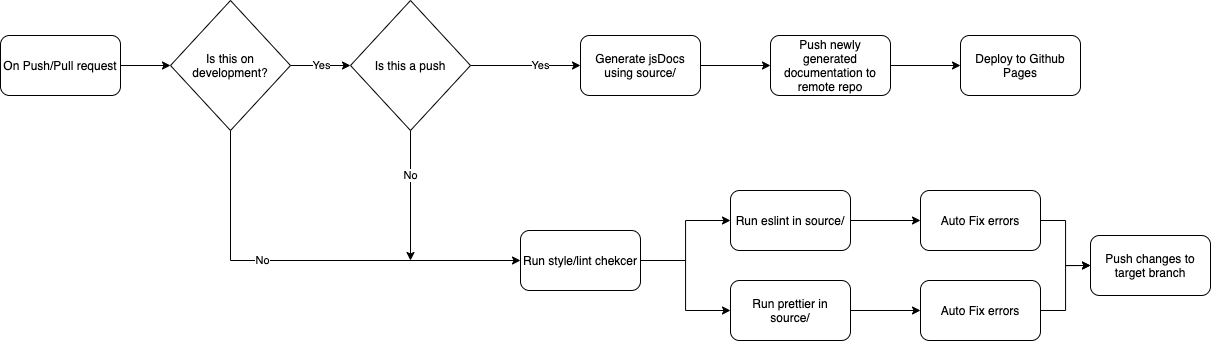

The diagram above was exported from draw.io. Its source (the exported page's mxGraphModel, read from the mxfile embedded in the PNG):
<mxGraphModel dx="1176" dy="836" grid="1" gridSize="10" guides="1" tooltips="1" connect="1" arrows="1" fold="1" page="1" pageScale="1" pageWidth="1400" pageHeight="850" math="0" shadow="0">
  <root>
    <mxCell id="0" />
    <mxCell id="1" parent="0" />
    <mxCell id="16" style="edgeStyle=orthogonalEdgeStyle;rounded=0;orthogonalLoop=1;jettySize=auto;html=1;entryX=0;entryY=0.5;entryDx=0;entryDy=0;" edge="1" parent="1" source="2" target="3">
      <mxGeometry relative="1" as="geometry" />
    </mxCell>
    <mxCell id="2" value="On Push/Pull request" style="rounded=1;whiteSpace=wrap;html=1;" vertex="1" parent="1">
      <mxGeometry x="40" y="195" width="120" height="60" as="geometry" />
    </mxCell>
    <mxCell id="24" style="edgeStyle=orthogonalEdgeStyle;rounded=0;orthogonalLoop=1;jettySize=auto;html=1;entryX=0;entryY=0.5;entryDx=0;entryDy=0;" edge="1" parent="1" source="3" target="9">
      <mxGeometry relative="1" as="geometry">
        <Array as="points">
          <mxPoint x="270" y="420" />
        </Array>
      </mxGeometry>
    </mxCell>
    <mxCell id="25" value="No" style="edgeLabel;html=1;align=center;verticalAlign=middle;resizable=0;points=[];" vertex="1" connectable="0" parent="24">
      <mxGeometry x="-0.2333" y="1" relative="1" as="geometry">
        <mxPoint as="offset" />
      </mxGeometry>
    </mxCell>
    <mxCell id="26" value="Yes" style="edgeStyle=orthogonalEdgeStyle;rounded=0;orthogonalLoop=1;jettySize=auto;html=1;entryX=0;entryY=0.5;entryDx=0;entryDy=0;" edge="1" parent="1" source="3" target="5">
      <mxGeometry relative="1" as="geometry" />
    </mxCell>
    <mxCell id="3" value="Is this on development?" style="rhombus;whiteSpace=wrap;html=1;" vertex="1" parent="1">
      <mxGeometry x="210" y="160" width="120" height="130" as="geometry" />
    </mxCell>
    <mxCell id="27" style="edgeStyle=orthogonalEdgeStyle;rounded=0;orthogonalLoop=1;jettySize=auto;html=1;" edge="1" parent="1" source="5">
      <mxGeometry relative="1" as="geometry">
        <mxPoint x="450" y="420" as="targetPoint" />
      </mxGeometry>
    </mxCell>
    <mxCell id="28" value="No" style="edgeLabel;html=1;align=center;verticalAlign=middle;resizable=0;points=[];" vertex="1" connectable="0" parent="27">
      <mxGeometry x="-0.3231" y="-1" relative="1" as="geometry">
        <mxPoint as="offset" />
      </mxGeometry>
    </mxCell>
    <mxCell id="29" style="edgeStyle=orthogonalEdgeStyle;rounded=0;orthogonalLoop=1;jettySize=auto;html=1;entryX=0;entryY=0.5;entryDx=0;entryDy=0;" edge="1" parent="1" source="5" target="6">
      <mxGeometry relative="1" as="geometry" />
    </mxCell>
    <mxCell id="30" value="Yes" style="edgeLabel;html=1;align=center;verticalAlign=middle;resizable=0;points=[];" vertex="1" connectable="0" parent="29">
      <mxGeometry x="0.25" y="1" relative="1" as="geometry">
        <mxPoint as="offset" />
      </mxGeometry>
    </mxCell>
    <mxCell id="5" value="Is this a push" style="rhombus;whiteSpace=wrap;html=1;" vertex="1" parent="1">
      <mxGeometry x="390" y="160" width="120" height="130" as="geometry" />
    </mxCell>
    <mxCell id="31" style="edgeStyle=orthogonalEdgeStyle;rounded=0;orthogonalLoop=1;jettySize=auto;html=1;entryX=0;entryY=0.5;entryDx=0;entryDy=0;" edge="1" parent="1" source="6" target="7">
      <mxGeometry relative="1" as="geometry" />
    </mxCell>
    <mxCell id="6" value="Generate jsDocs using source/" style="rounded=1;whiteSpace=wrap;html=1;" vertex="1" parent="1">
      <mxGeometry x="620" y="195" width="120" height="60" as="geometry" />
    </mxCell>
    <mxCell id="32" style="edgeStyle=orthogonalEdgeStyle;rounded=0;orthogonalLoop=1;jettySize=auto;html=1;entryX=0;entryY=0.5;entryDx=0;entryDy=0;" edge="1" parent="1" source="7" target="8">
      <mxGeometry relative="1" as="geometry" />
    </mxCell>
    <mxCell id="7" value="Push newly generated documentation to remote repo" style="rounded=1;whiteSpace=wrap;html=1;" vertex="1" parent="1">
      <mxGeometry x="810" y="195" width="120" height="60" as="geometry" />
    </mxCell>
    <mxCell id="8" value="Deploy to Github Pages" style="rounded=1;whiteSpace=wrap;html=1;" vertex="1" parent="1">
      <mxGeometry x="1000" y="195" width="120" height="60" as="geometry" />
    </mxCell>
    <mxCell id="22" style="edgeStyle=orthogonalEdgeStyle;rounded=0;orthogonalLoop=1;jettySize=auto;html=1;entryX=0;entryY=0.5;entryDx=0;entryDy=0;" edge="1" parent="1" source="9" target="11">
      <mxGeometry relative="1" as="geometry" />
    </mxCell>
    <mxCell id="23" style="edgeStyle=orthogonalEdgeStyle;rounded=0;orthogonalLoop=1;jettySize=auto;html=1;entryX=0;entryY=0.5;entryDx=0;entryDy=0;" edge="1" parent="1" source="9" target="13">
      <mxGeometry relative="1" as="geometry" />
    </mxCell>
    <mxCell id="9" value="Run style/lint chekcer" style="rounded=1;whiteSpace=wrap;html=1;" vertex="1" parent="1">
      <mxGeometry x="560" y="390" width="120" height="60" as="geometry" />
    </mxCell>
    <mxCell id="17" style="edgeStyle=orthogonalEdgeStyle;rounded=0;orthogonalLoop=1;jettySize=auto;html=1;entryX=0;entryY=0.5;entryDx=0;entryDy=0;" edge="1" parent="1" source="11" target="12">
      <mxGeometry relative="1" as="geometry" />
    </mxCell>
    <mxCell id="11" value="Run eslint in source/" style="rounded=1;whiteSpace=wrap;html=1;" vertex="1" parent="1">
      <mxGeometry x="770" y="350" width="120" height="60" as="geometry" />
    </mxCell>
    <mxCell id="19" style="edgeStyle=orthogonalEdgeStyle;rounded=0;orthogonalLoop=1;jettySize=auto;html=1;entryX=0;entryY=0.5;entryDx=0;entryDy=0;" edge="1" parent="1" source="12" target="15">
      <mxGeometry relative="1" as="geometry" />
    </mxCell>
    <mxCell id="12" value="Auto Fix errors" style="rounded=1;whiteSpace=wrap;html=1;" vertex="1" parent="1">
      <mxGeometry x="960" y="350" width="120" height="60" as="geometry" />
    </mxCell>
    <mxCell id="18" style="edgeStyle=orthogonalEdgeStyle;rounded=0;orthogonalLoop=1;jettySize=auto;html=1;entryX=0;entryY=0.5;entryDx=0;entryDy=0;" edge="1" parent="1" source="13" target="14">
      <mxGeometry relative="1" as="geometry" />
    </mxCell>
    <mxCell id="13" value="Run prettier in source/" style="rounded=1;whiteSpace=wrap;html=1;" vertex="1" parent="1">
      <mxGeometry x="770" y="440" width="120" height="60" as="geometry" />
    </mxCell>
    <mxCell id="21" style="edgeStyle=orthogonalEdgeStyle;rounded=0;orthogonalLoop=1;jettySize=auto;html=1;entryX=0;entryY=0.5;entryDx=0;entryDy=0;" edge="1" parent="1" source="14" target="15">
      <mxGeometry relative="1" as="geometry" />
    </mxCell>
    <mxCell id="14" value="Auto Fix errors" style="rounded=1;whiteSpace=wrap;html=1;" vertex="1" parent="1">
      <mxGeometry x="960" y="440" width="120" height="60" as="geometry" />
    </mxCell>
    <mxCell id="15" value="Push changes to target branch" style="rounded=1;whiteSpace=wrap;html=1;" vertex="1" parent="1">
      <mxGeometry x="1130" y="395" width="120" height="60" as="geometry" />
    </mxCell>
  </root>
</mxGraphModel>